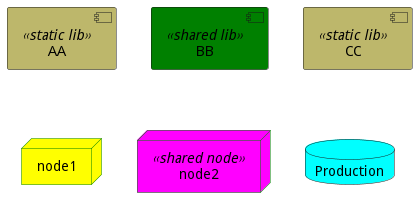

The diagram above was rendered by PlantUML. Its source (embedded in the PNG):
@startuml
[AA] <<static lib>>
[BB] <<shared lib>>
[CC] <<static lib>>
node node1
node node2 <<shared node>>
database Production
skinparam component {
	backgroundColor<<static lib>> DarkKhaki
	backgroundColor<<shared lib>> Green
}
skinparam node {
	borderColor Green
	backgroundColor Yellow
	backgroundColor<<shared node>> Magenta
}
skinparam databaseBackgroundColor Aqua
@enduml